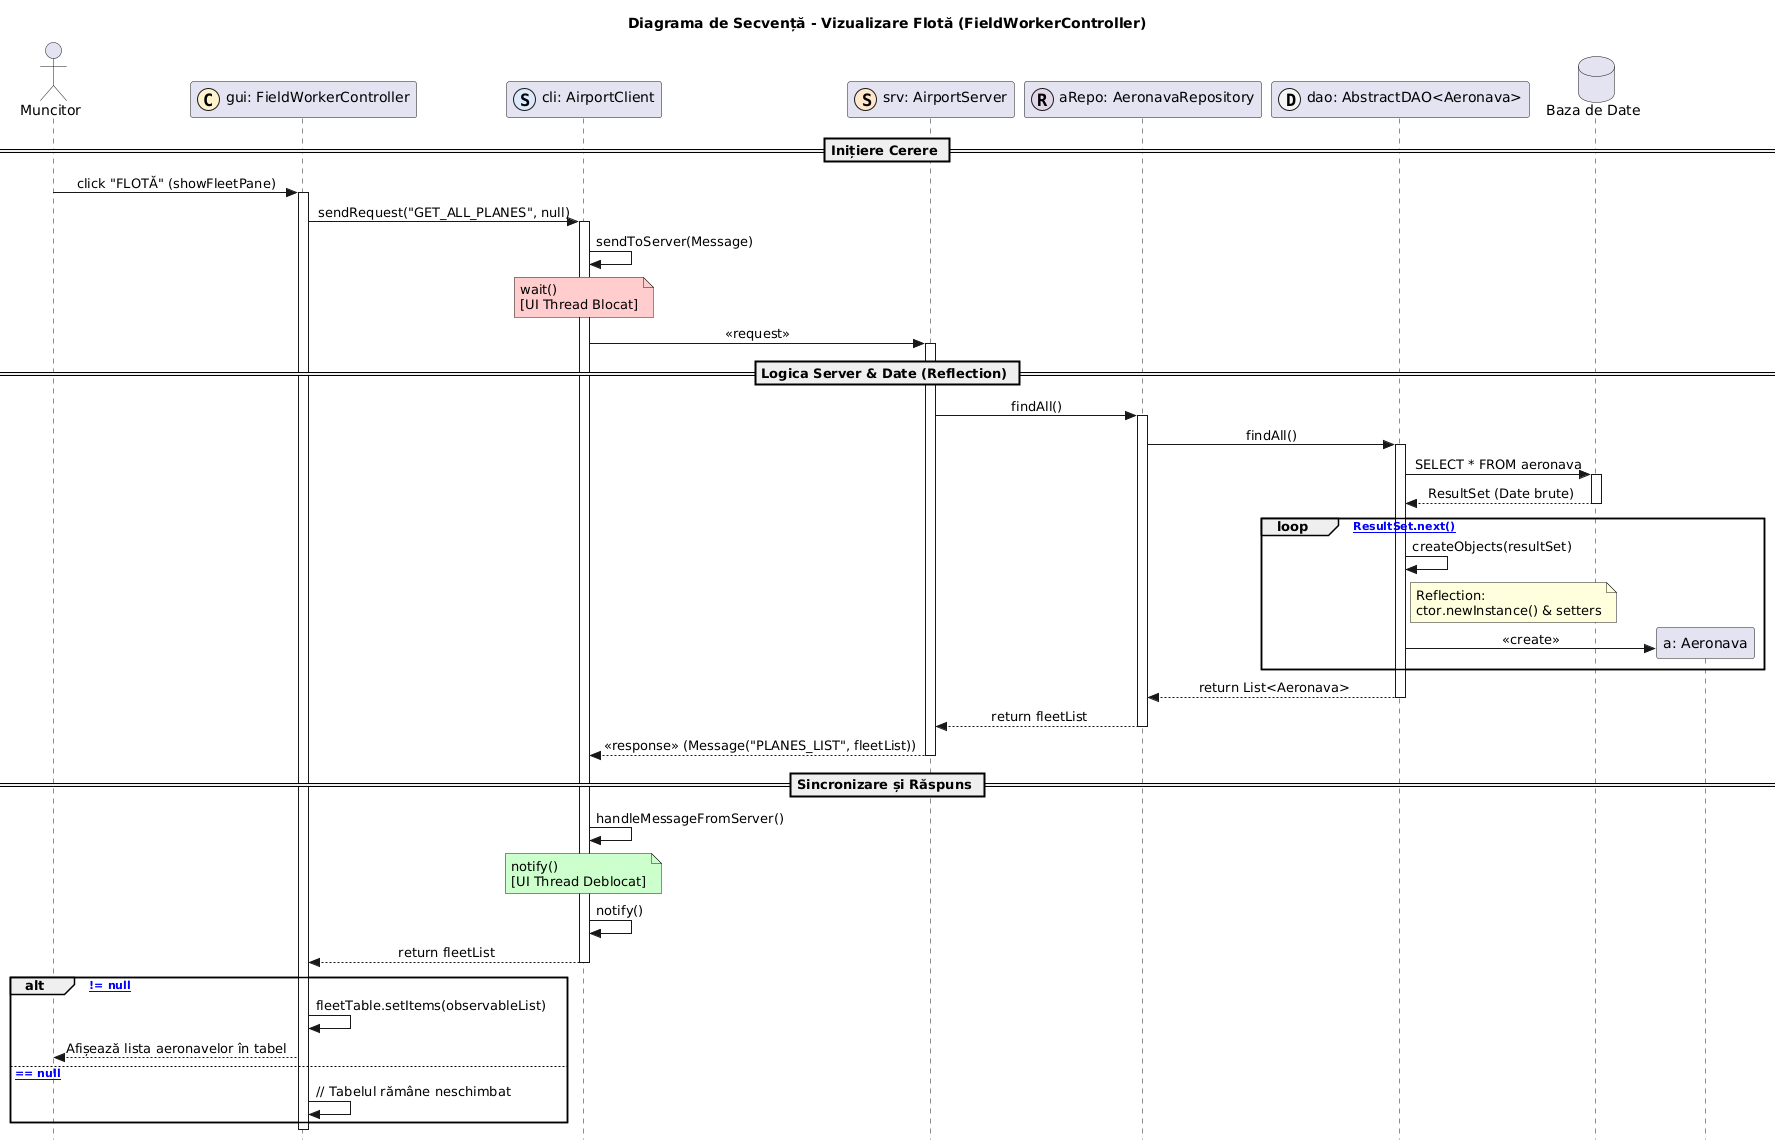

The diagram above was rendered by PlantUML. Its source (embedded in the PNG):
@startuml
title Diagrama de Secvență - Vizualizare Flotă (FieldWorkerController)

skinparam Style strictuml
skinparam SequenceMessageAlignment center

actor "Muncitor" as U
participant "gui: FieldWorkerController" as C << (C,#FFF2CC) >>
participant "cli: AirportClient" as CLI << (S,#DAE8FC) >>
participant "srv: AirportServer" as SRV << (S,#FFE6CC) >>
participant "aRepo: AeronavaRepository" as REPO << (R,#E1D5E7) >>
participant "dao: AbstractDAO<Aeronava>" as DAO << (D,#F5F5F5) >>
database "Baza de Date" as DB

== Inițiere Cerere ==

U -> C : click "FLOTĂ" (showFleetPane)
activate C

C -> CLI : sendRequest("GET_ALL_PLANES", null)
activate CLI

CLI -> CLI : sendToServer(Message)
note over CLI #FFCCCC: wait() \n[UI Thread Blocat]
CLI -> SRV : << request >>
activate SRV

== Logica Server & Date (Reflection) ==

SRV -> REPO : findAll()
activate REPO
REPO -> DAO : findAll()
activate DAO

DAO -> DB : SELECT * FROM aeronava
activate DB
DB --> DAO : ResultSet (Date brute)
deactivate DB

loop [ResultSet.next()]
    DAO -> DAO : createObjects(resultSet)
    note right of DAO : Reflection:\nctor.newInstance() & setters
    create participant "a: Aeronava" as AERO
    DAO -> AERO : <<create>>
end

DAO --> REPO : return List<Aeronava>
deactivate DAO
REPO --> SRV : return fleetList
deactivate REPO

SRV --> CLI : << response >> (Message("PLANES_LIST", fleetList))
deactivate SRV

== Sincronizare și Răspuns ==

CLI -> CLI : handleMessageFromServer()
note over CLI #CCFFCC: notify() \n[UI Thread Deblocat]
CLI -> CLI : notify()

CLI --> C : return fleetList
deactivate CLI

alt [fleetList != null]
    C -> C : fleetTable.setItems(observableList)
    C --> U : Afișează lista aeronavelor în tabel
else [fleetList == null]
    C -> C : // Tabelul rămâne neschimbat
end

deactivate C
@enduml